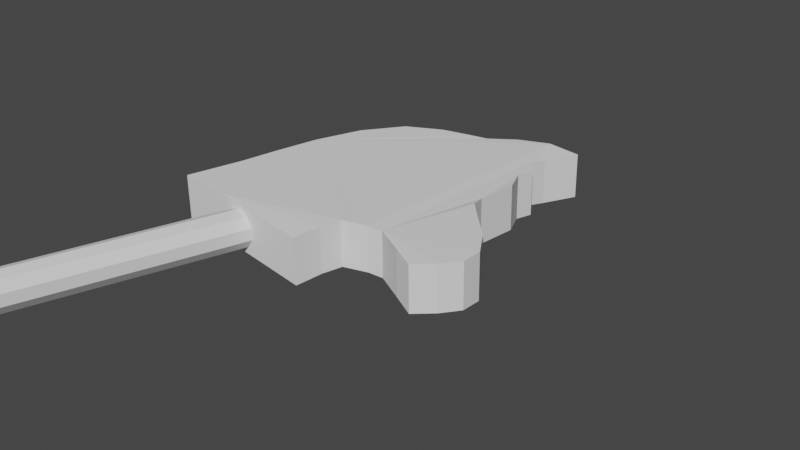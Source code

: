 # Source: Pferd.blend  (saved by Blender 2.83.19; exported with 4.5.12 LTS)
import bpy
from mathutils import Matrix  # noqa: F401  (used for matrix-valued properties, if any)

bpy.ops.wm.read_factory_settings(use_empty=True)
scene = bpy.context.scene
scene.name = 'Scene'

# ---- collections
col_collection = bpy.data.collections.new('Collection'); scene.collection.children.link(col_collection)

# ---- world
world_world = bpy.data.worlds.new('World'); scene.world = world_world
world_world.use_nodes = True; world_world.node_tree.nodes.clear()
_N = world_world.node_tree.nodes; _L = world_world.node_tree.links
n0 = _N.new('ShaderNodeOutputWorld'); n0.name = 'World Output'; n0.location = (300, 300)
n1 = _N.new('ShaderNodeBackground'); n1.name = 'Background'; n1.location = (10, 300)
n1.inputs[0].default_value = (0.05088, 0.05088, 0.05088, 1.0)
_L.new(n1.outputs[0], n0.inputs[0])
n0.is_active_output = True
world_world.color = (0.05088, 0.05088, 0.05088)
world_world.use_sun_shadow = False
world_world.sun_shadow_jitter_overblur = 0.0

# ---- cameras
cam_camera = bpy.data.cameras.new('Camera')
cam_camera.clip_end = 100.0
cam_camera.ortho_scale = 7.314

# ---- meshes
me_cylinder = bpy.data.meshes.new('Cylinder')
me_cylinder.from_pydata([(0.0, 0.2, -2.5), (0.0, 0.2, 2.5), (0.1176, 0.1618, -2.5), (0.1176, 0.1618, 2.5), (0.1902, 0.0618, -2.5), (0.1902, 0.0618, 2.5), (0.1902, -0.0618, -2.5), (0.1902, -0.0618, 2.5), (0.1176, -0.1618, -2.5), (0.1176, -0.1618, 2.5), (-1.748e-08, -0.2, -2.5), (-1.748e-08, -0.2, 2.5), (-0.1176, -0.1618, -2.5), (-0.1176, -0.1618, 2.5), (-0.1902, -0.0618, -2.5), (-0.1902, -0.0618, 2.5), (-0.1902, 0.0618, -2.5), (-0.1902, 0.0618, 2.5), (-0.1176, 0.1618, -2.5), (-0.1176, 0.1618, 2.5)], [], [(0, 1, 3, 2), (2, 3, 5, 4), (4, 5, 7, 6), (6, 7, 9, 8), (8, 9, 11, 10), (10, 11, 13, 12), (12, 13, 15, 14), (14, 15, 17, 16), (3, 1, 19, 17, 15, 13, 11, 9, 7, 5), (16, 17, 19, 18), (18, 19, 1, 0), (0, 2, 4, 6, 8, 10, 12, 14, 16, 18)])
_uv = me_cylinder.uv_layers.new(name='UVMap')
_uv.uv.foreach_set('vector', [1.0, 0.5, 1.0, 1.0, 0.9, 1.0, 0.9, 0.5, 0.9, 0.5, 0.9, 1.0, 0.8, 1.0, 0.8, 0.5, 0.8, 0.5, 0.8, 1.0, 0.7, 1.0, 0.7, 0.5, 0.7, 0.5, 0.7, 1.0, 0.6, 1.0, 0.6, 0.5, 0.6, 0.5, 0.6, 1.0, 0.5, 1.0, 0.5, 0.5, 0.5, 0.5, 0.5, 1.0, 0.4, 1.0, 0.4, 0.5, 0.4, 0.5, 0.4, 1.0, 0.3, 1.0, 0.3, 0.5, 0.3, 0.5, 0.3, 1.0, 0.2, 1.0, 0.2, 0.5, 0.3911, 0.4442, 0.25, 0.49, 0.1089, 0.4442, 0.02175, 0.3242, 0.02175, 0.1758, 0.1089, 0.05584, 0.25, 0.01, 0.3911, 0.05584, 0.4783, 0.1758, 0.4783, 0.3242, 0.2, 0.5, 0.2, 1.0, 0.1, 1.0, 0.1, 0.5, 0.1, 0.5, 0.1, 1.0, -7.451e-08, 1.0, -7.451e-08, 0.5, 0.75, 0.49, 0.8911, 0.4442, 0.9783, 0.3242, 0.9783, 0.1758, 0.8911, 0.05584, 0.75, 0.01, 0.6089, 0.05584, 0.5217, 0.1758, 0.5217, 0.3242, 0.6089, 0.4442])
me_cylinder.use_remesh_fix_poles = True
me_cylinder.use_remesh_preserve_attributes = False
me_cylinder.use_mirror_vertex_groups = False
me_cylinder.update()
me_circle = bpy.data.meshes.new('Circle')
me_circle.from_pydata([(-0.261, 1.272, 0.005256), (-0.5473, 1.181, 0.003498), (-0.9068, 0.9603, 0.0), (-1.157, 0.517, 0.0), (-1.281, -0.008441, 0.0), (-1.328, -0.4927, 0.0), (-1.356, -0.9208, 0.0), (-1.438, -1.531, 0.0), (-0.8505, -1.537, 0.0), (0.3172, -1.582, -0.03013), (0.3504, -1.305, 0.001581), (0.3994, -1.097, 0.01506), (0.6401, -0.9889, 0.009353), (0.7959, -0.9535, 0.0004684), (1.171, -1.131, 0.03016), (1.412, -1.214, -0.003206), (1.604, -1.049, 0.01922), (1.726, -0.8646, 0.02736), (1.718, -0.662, 0.03563), (1.522, -0.4157, 0.03923), (1.154, -0.103, 0.02975), (1.013, 0.02075, 0.02665), (0.9472, 0.1905, 0.003361), (0.9669, 0.6019, 0.01871), (0.8216, 0.8594, 0.003442), (0.8522, 1.039, 0.0), (0.6979, 1.206, 0.0), (0.7332, 1.377, -0.01757), (0.8665, 1.742, -0.01872), (0.5191, 1.71, 0.008859), (0.1962, 1.566, 9.313e-10), (-0.05011, 1.346, 0.0), (-0.2653, 1.268, 0.4893), (-0.5516, 1.177, 0.4875), (-0.9111, 0.9569, 0.484), (-1.162, 0.5135, 0.484), (-1.286, -0.01192, 0.484), (-1.333, -0.4962, 0.484), (-1.36, -0.9243, 0.484), (-1.442, -1.535, 0.484), (-0.8548, -1.54, 0.484), (0.3129, -1.585, 0.4539), (0.346, -1.308, 0.4856), (0.3951, -1.101, 0.4991), (0.6358, -0.9924, 0.4934), (0.7916, -0.957, 0.4845), (1.167, -1.134, 0.5142), (1.407, -1.217, 0.4808), (1.6, -1.052, 0.5032), (1.721, -0.868, 0.5114), (1.714, -0.6655, 0.5196), (1.518, -0.4192, 0.5232), (1.15, -0.1065, 0.5137), (1.009, 0.01727, 0.5106), (0.9429, 0.187, 0.4874), (0.9626, 0.5984, 0.5027), (0.8172, 0.8559, 0.4874), (0.8479, 1.036, 0.484), (0.6935, 1.203, 0.484), (0.7288, 1.373, 0.4664), (0.8622, 1.738, 0.4653), (0.5147, 1.706, 0.4929), (0.1918, 1.562, 0.484), (-0.05445, 1.343, 0.484)], [], [(1, 0, 31, 30, 29, 28, 27, 26, 25, 24, 23, 22, 21, 20, 19, 18, 17, 16, 15, 14, 13, 12, 11, 10, 9, 8, 7, 6, 5, 4, 3, 2), (33, 34, 35, 36, 37, 38, 39, 40, 41, 42, 43, 44, 45, 46, 47, 48, 49, 50, 51, 52, 53, 54, 55, 56, 57, 58, 59, 60, 61, 62, 63, 32), (19, 20, 52, 51), (6, 7, 39, 38), (20, 21, 53, 52), (7, 8, 40, 39), (21, 22, 54, 53), (8, 9, 41, 40), (22, 23, 55, 54), (9, 10, 42, 41), (23, 24, 56, 55), (10, 11, 43, 42), (24, 25, 57, 56), (11, 12, 44, 43), (25, 26, 58, 57), (12, 13, 45, 44), (26, 27, 59, 58), (13, 14, 46, 45), (0, 1, 33, 32), (27, 28, 60, 59), (14, 15, 47, 46), (1, 2, 34, 33), (28, 29, 61, 60), (15, 16, 48, 47), (2, 3, 35, 34), (29, 30, 62, 61), (16, 17, 49, 48), (3, 4, 36, 35), (30, 31, 63, 62), (17, 18, 50, 49), (4, 5, 37, 36), (31, 0, 32, 63), (18, 19, 51, 50), (5, 6, 38, 37)])
_uv = me_circle.uv_layers.new(name='UVMap')
_uv.uv.foreach_set('vector', [0.0, 0.0, 0.0, 0.0, 0.0, 0.0, 0.0, 0.0, 0.0, 0.0, 0.0, 0.0, 0.0, 0.0, 0.0, 0.0, 0.0, 0.0, 0.0, 0.0, 0.0, 0.0, 0.0, 0.0, 0.0, 0.0, 0.0, 0.0, 0.0, 0.0, 0.0, 0.0, 0.0, 0.0, 0.0, 0.0, 0.0, 0.0, 0.0, 0.0, 0.0, 0.0, 0.0, 0.0, 0.0, 0.0, 0.0, 0.0, 0.0, 0.0, 0.0, 0.0, 0.0, 0.0, 0.0, 0.0, 0.0, 0.0, 0.0, 0.0, 0.0, 0.0, 0.0, 0.0, 0.0, 0.0, 0.0, 0.0, 0.0, 0.0, 0.0, 0.0, 0.0, 0.0, 0.0, 0.0, 0.0, 0.0, 0.0, 0.0, 0.0, 0.0, 0.0, 0.0, 0.0, 0.0, 0.0, 0.0, 0.0, 0.0, 0.0, 0.0, 0.0, 0.0, 0.0, 0.0, 0.0, 0.0, 0.0, 0.0, 0.0, 0.0, 0.0, 0.0, 0.0, 0.0, 0.0, 0.0, 0.0, 0.0, 0.0, 0.0, 0.0, 0.0, 0.0, 0.0, 0.0, 0.0, 0.0, 0.0, 0.0, 0.0, 0.0, 0.0, 0.0, 0.0, 0.0, 0.0, 0.0, 0.0, 0.0, 0.0, 0.0, 0.0, 0.0, 0.0, 0.0, 0.0, 0.0, 0.0, 0.0, 0.0, 0.0, 0.0, 0.0, 0.0, 0.0, 0.0, 0.0, 0.0, 0.0, 0.0, 0.0, 0.0, 0.0, 0.0, 0.0, 0.0, 0.0, 0.0, 0.0, 0.0, 0.0, 0.0, 0.0, 0.0, 0.0, 0.0, 0.0, 0.0, 0.0, 0.0, 0.0, 0.0, 0.0, 0.0, 0.0, 0.0, 0.0, 0.0, 0.0, 0.0, 0.0, 0.0, 0.0, 0.0, 0.0, 0.0, 0.0, 0.0, 0.0, 0.0, 0.0, 0.0, 0.0, 0.0, 0.0, 0.0, 0.0, 0.0, 0.0, 0.0, 0.0, 0.0, 0.0, 0.0, 0.0, 0.0, 0.0, 0.0, 0.0, 0.0, 0.0, 0.0, 0.0, 0.0, 0.0, 0.0, 0.0, 0.0, 0.0, 0.0, 0.0, 0.0, 0.0, 0.0, 0.0, 0.0, 0.0, 0.0, 0.0, 0.0, 0.0, 0.0, 0.0, 0.0, 0.0, 0.0, 0.0, 0.0, 0.0, 0.0, 0.0, 0.0, 0.0, 0.0, 0.0, 0.0, 0.0, 0.0, 0.0, 0.0, 0.0, 0.0, 0.0, 0.0, 0.0, 0.0, 0.0, 0.0, 0.0, 0.0, 0.0, 0.0, 0.0, 0.0, 0.0, 0.0, 0.0, 0.0, 0.0, 0.0, 0.0, 0.0, 0.0, 0.0, 0.0, 0.0, 0.0, 0.0, 0.0, 0.0, 0.0, 0.0, 0.0, 0.0, 0.0, 0.0, 0.0, 0.0, 0.0, 0.0, 0.0, 0.0, 0.0, 0.0, 0.0, 0.0, 0.0, 0.0, 0.0, 0.0, 0.0, 0.0, 0.0, 0.0, 0.0, 0.0, 0.0, 0.0, 0.0, 0.0, 0.0, 0.0, 0.0, 0.0, 0.0, 0.0, 0.0, 0.0, 0.0, 0.0, 0.0, 0.0, 0.0, 0.0, 0.0, 0.0, 0.0, 0.0, 0.0, 0.0, 0.0, 0.0, 0.0, 0.0, 0.0, 0.0, 0.0, 0.0, 0.0, 0.0, 0.0, 0.0, 0.0, 0.0, 0.0, 0.0, 0.0, 0.0, 0.0, 0.0, 0.0, 0.0, 0.0, 0.0, 0.0, 0.0, 0.0, 0.0, 0.0, 0.0, 0.0, 0.0, 0.0, 0.0, 0.0, 0.0, 0.0, 0.0, 0.0, 0.0, 0.0, 0.0, 0.0, 0.0, 0.0, 0.0, 0.0, 0.0, 0.0, 0.0, 0.0, 0.0])
me_circle.use_remesh_fix_poles = True
me_circle.use_remesh_preserve_attributes = False
me_circle.use_mirror_vertex_groups = False
me_circle.update()

# ---- objects
ob_camera = bpy.data.objects.new('Camera', cam_camera)
ob_cylinder = bpy.data.objects.new('Cylinder', me_cylinder)
ob_circle = bpy.data.objects.new('Circle', me_circle)

# ---- transforms, parenting, visibility, modifiers, constraints
ob_camera.location = (7.359, -6.926, 4.958)
ob_camera.rotation_euler = (1.109, 0.0, 0.8149)
ob_camera.lock_rotations_4d = False
ob_camera.empty_display_type = 'ARROWS'
ob_camera.color = (0.0, 0.0, 0.0, 0.0)
ob_camera.display_type = 'WIRE'
ob_camera.lineart.crease_threshold = 0.0
ob_cylinder.location = (-1.01, -3.881, 0.2319)
ob_cylinder.rotation_euler = (1.571, -0.0, -0.1944)
ob_cylinder.scale = (1.0, 1.0, 1.1)
ob_cylinder.lineart.crease_threshold = 0.0
ob_circle.location = (0.0, 0.0, 0.0)
ob_circle.lineart.crease_threshold = 0.0

# ---- collection membership
col_collection.objects.link(ob_camera)
col_collection.objects.link(ob_cylinder)
col_collection.objects.link(ob_circle)

# ---- scene / render settings (as saved in the file)
scene.camera = ob_camera
scene.frame_start = 1; scene.frame_end = 250; scene.frame_set(1)
scene.render.engine = 'BLENDER_EEVEE_NEXT'
scene.cycles.use_denoising = False
scene.cycles.samples = 128
scene.cycles.sampling_pattern = 'TABULATED_SOBOL'
scene.cycles.use_adaptive_sampling = False
scene.cycles.use_light_tree = False
scene.view_settings.view_transform = 'Filmic'
bpy.context.view_layer.update()

# ---- added for rendering (the .blend has no usable light): sun
light_auto_sun = bpy.data.lights.new('AutoSun', 'SUN')
light_auto_sun.energy = 3.0
light_auto_sun.angle = 0.0523599
ob_auto_sun = bpy.data.objects.new('AutoSun', light_auto_sun)
scene.collection.objects.link(ob_auto_sun)
ob_auto_sun.rotation_euler = (0.872665, 0.174533, 0.523599)
bpy.context.view_layer.update()

